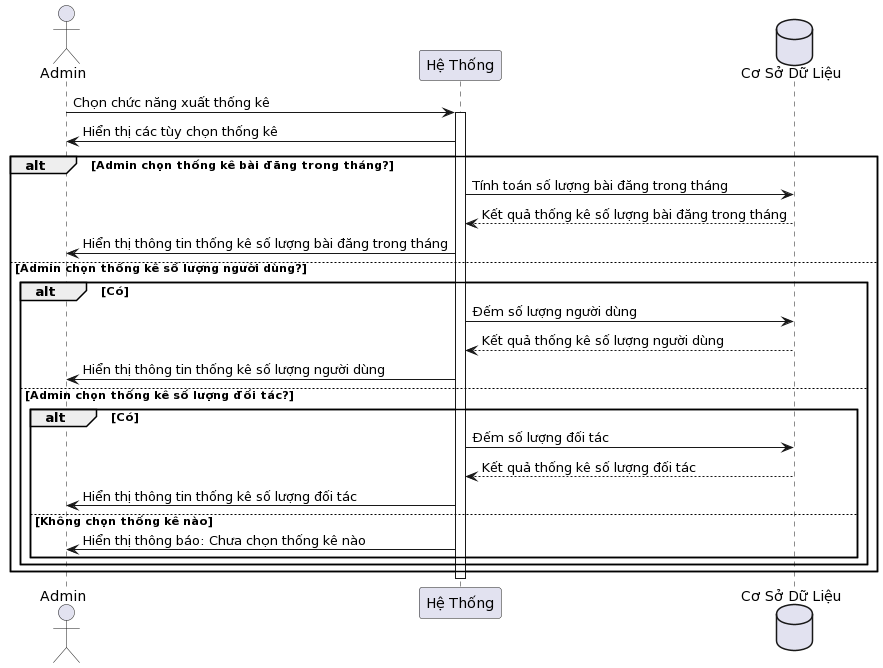

The diagram above was rendered by PlantUML. Its source (embedded in the PNG):
@startuml
actor "Admin" as Admin
participant "Hệ Thống" as System
database "Cơ Sở Dữ Liệu" as DB

Admin -> System: Chọn chức năng xuất thống kê
activate System

System -> Admin: Hiển thị các tùy chọn thống kê

alt Admin chọn thống kê bài đăng trong tháng?
  System -> DB: Tính toán số lượng bài đăng trong tháng
  DB --> System: Kết quả thống kê số lượng bài đăng trong tháng
  System -> Admin: Hiển thị thông tin thống kê số lượng bài đăng trong tháng
else Admin chọn thống kê số lượng người dùng?
  alt Có
    System -> DB: Đếm số lượng người dùng
    DB --> System: Kết quả thống kê số lượng người dùng
    System -> Admin: Hiển thị thông tin thống kê số lượng người dùng
  else Admin chọn thống kê số lượng đối tác?
    alt Có
      System -> DB: Đếm số lượng đối tác
      DB --> System: Kết quả thống kê số lượng đối tác
      System -> Admin: Hiển thị thông tin thống kê số lượng đối tác
    else Không chọn thống kê nào
      System -> Admin: Hiển thị thông báo: Chưa chọn thống kê nào
    end
  end
end

deactivate System
@enduml